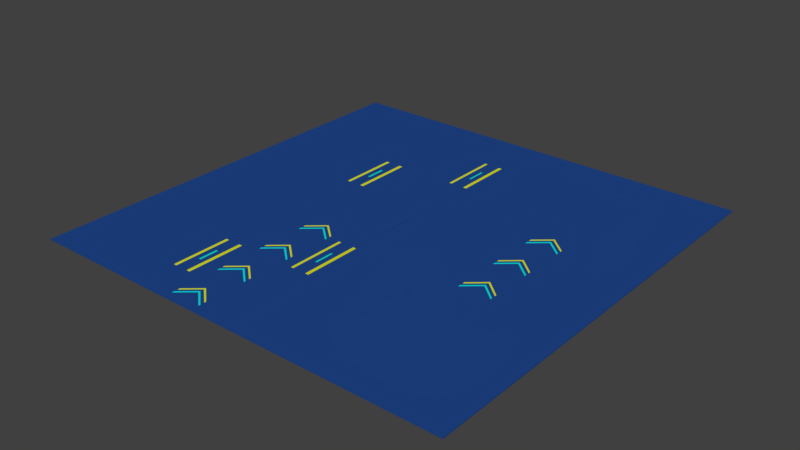 # Source: floor_2.blend  (saved by Blender 2.79.0; exported with 4.5.12 LTS)
import bpy
from mathutils import Matrix  # noqa: F401  (used for matrix-valued properties, if any)

bpy.ops.wm.read_factory_settings(use_empty=True)
scene = bpy.context.scene
scene.name = 'Scene'

# ---- collections
col_collection_1 = bpy.data.collections.new('Collection 1'); scene.collection.children.link(col_collection_1)

# ---- materials (node trees are filled in below, after node groups)
mat_material_004 = bpy.data.materials.new('Material.004')
mat_material_004.alpha_threshold = 0.0
mat_material_004.use_transparent_shadow = False
mat_material_004.diffuse_color = (0.002806, 0.8, 0.8, 1.0)
mat_material_004.roughness = 0.5
mat_material_001 = bpy.data.materials.new('Material.001')
mat_material_001.alpha_threshold = 0.0
mat_material_001.use_transparent_shadow = False
mat_material_001.diffuse_color = (0.7453, 0.8, 0.004653, 1.0)
mat_material_001.roughness = 0.5
mat_material = bpy.data.materials.new('Material')
mat_material.alpha_threshold = 0.0
mat_material.use_transparent_shadow = False
mat_material.diffuse_color = (0.01496, 0.06344, 0.2668, 1.0)
mat_material.roughness = 0.5
mat_material_002 = bpy.data.materials.new('Material.002')
mat_material_002.alpha_threshold = 0.0
mat_material_002.use_transparent_shadow = False
mat_material_002.diffuse_color = (0.002573, 0.8, 0.6685, 1.0)
mat_material_002.roughness = 0.5

# ---- material node trees

# ---- world
world_world = bpy.data.worlds.new('World'); scene.world = world_world
world_world.color = (0.05088, 0.05088, 0.05088)
world_world.use_sun_shadow = False
world_world.sun_shadow_jitter_overblur = 0.0
world_world.cycles.sampling_method = 'MANUAL'

# ---- meshes
me_plane_014 = bpy.data.meshes.new('Plane.014')
me_plane_014.from_pydata([(-0.6695, -2.702, -0.02865), (0.6695, -2.702, -0.02865), (0.0, -2.128, -0.02865), (-0.6695, -2.604, -0.02865), (0.6695, -2.616, -0.02865), (0.0, -2.03, -0.02865), (-0.6695, -2.453, -0.02865), (0.6695, -2.453, -0.02865), (0.0, -1.879, -0.02865), (-0.6695, -2.355, -0.02865), (0.6695, -2.367, -0.02865), (0.0, -1.781, -0.02865)], [], [(0, 2, 5, 3), (2, 1, 4, 5), (6, 8, 11, 9), (8, 7, 10, 11)])
me_plane_014.polygons.foreach_set('material_index', [0, 0, 1, 1])
me_plane_014.materials.append(mat_material_004)
me_plane_014.materials.append(mat_material_001)
me_plane_014.use_remesh_preserve_volume = False
me_plane_014.use_remesh_preserve_attributes = False
me_plane_014.use_mirror_vertex_groups = False
me_plane_014.update()
me_plane_012 = bpy.data.meshes.new('Plane.012')
me_plane_012.from_pydata([(-0.6695, -2.702, -0.02865), (0.6695, -2.702, -0.02865), (0.0, -2.128, -0.02865), (-0.6695, -2.604, -0.02865), (0.6695, -2.616, -0.02865), (0.0, -2.03, -0.02865), (-0.6695, -2.453, -0.02865), (0.6695, -2.453, -0.02865), (0.0, -1.879, -0.02865), (-0.6695, -2.355, -0.02865), (0.6695, -2.367, -0.02865), (0.0, -1.781, -0.02865)], [], [(0, 2, 5, 3), (2, 1, 4, 5), (6, 8, 11, 9), (8, 7, 10, 11)])
me_plane_012.polygons.foreach_set('material_index', [0, 0, 1, 1])
me_plane_012.materials.append(mat_material_004)
me_plane_012.materials.append(mat_material_001)
me_plane_012.use_remesh_preserve_volume = False
me_plane_012.use_remesh_preserve_attributes = False
me_plane_012.use_mirror_vertex_groups = False
me_plane_012.update()
me_plane_011 = bpy.data.meshes.new('Plane.011')
me_plane_011.from_pydata([(-1.0, -1.0, 0.0), (1.0, -1.0, 0.0), (-1.0, 1.0, 0.0), (1.0, 1.0, 0.0), (-1.0, 0.8182, 0.0), (-1.0, 0.6364, 0.0), (-1.0, 0.4545, 0.0), (-1.0, 0.2727, 0.0), (-1.0, 0.09091, 0.0), (-1.0, -0.09091, 0.0), (-1.0, -0.2727, 0.0), (-1.0, -0.4545, 0.0), (-1.0, -0.6364, 0.0), (-1.0, -0.8182, 0.0), (1.0, -0.8182, 0.0), (1.0, -0.6364, 0.0), (1.0, -0.4545, 0.0), (1.0, -0.2727, 0.0), (1.0, -0.09091, 0.0), (1.0, 0.09091, 0.0), (1.0, 0.2727, 0.0), (1.0, 0.4545, 0.0), (1.0, 0.6364, 0.0), (1.0, 0.8182, 0.0), (-0.8182, -1.0, 0.0), (-0.6364, -1.0, 0.0), (-0.4545, -1.0, 0.0), (-0.2727, -1.0, 0.0), (-0.09091, -1.0, 0.0), (0.09091, -1.0, 0.0), (0.2727, -1.0, 0.0), (0.4545, -1.0, 0.0), (0.6364, -1.0, 0.0), (0.8182, -1.0, 0.0), (0.8182, 1.0, 0.0), (0.6364, 1.0, 0.0), (0.4545, 1.0, 0.0), (0.2727, 1.0, 0.0), (0.09091, 1.0, 0.0), (-0.09091, 1.0, 0.0), (-0.2727, 1.0, 0.0), (-0.4545, 1.0, 0.0), (-0.6364, 1.0, 0.0), (-0.8182, 1.0, 0.0), (0.8182, -0.8182, 0.0), (0.6364, -0.8182, 0.0), (0.4545, -0.8182, 0.0), (0.2727, -0.8182, 0.0), (0.09091, -0.8182, 0.0), (-0.09091, -0.8182, 0.0), (-0.2727, -0.8182, 0.0), (-0.4545, -0.8182, 0.0), (-0.6364, -0.8182, 0.0), (-0.8182, -0.8182, 0.0), (0.8182, -0.6364, 0.0), (0.6364, -0.6364, 0.0), (0.4545, -0.6364, 0.0), (0.2727, -0.6364, 0.0), (0.09091, -0.6364, 0.0), (-0.09091, -0.6364, 0.0), (-0.2727, -0.6364, 0.0), (-0.4545, -0.6364, 0.0), (-0.6364, -0.6364, 0.0), (-0.8182, -0.6364, 0.0), (0.8182, -0.4545, 0.0), (0.6364, -0.4545, 0.0), (0.4545, -0.4545, 0.0), (0.2727, -0.4545, 0.0), (0.09091, -0.4545, 0.0), (-0.09091, -0.4545, 0.0), (-0.2727, -0.4545, 0.0), (-0.4545, -0.4545, 0.0), (-0.6364, -0.4545, 0.0), (-0.8182, -0.4545, 0.0), (0.8182, -0.2727, 0.0), (0.6364, -0.2727, 0.0), (0.4545, -0.2727, 0.0), (0.2727, -0.2727, 0.0), (0.09091, -0.2727, 0.0), (-0.09091, -0.2727, 0.0), (-0.2727, -0.2727, 0.0), (-0.4545, -0.2727, 0.0), (-0.6364, -0.2727, 0.0), (-0.8182, -0.2727, 0.0), (0.8182, -0.09091, 0.0), (0.6364, -0.09091, 0.0), (0.4545, -0.09091, 0.0), (0.2727, -0.09091, 0.0), (0.09091, -0.09091, 0.0), (-0.09091, -0.09091, 0.0), (-0.2727, -0.09091, 0.0), (-0.4545, -0.09091, 0.0), (-0.6364, -0.09091, 0.0), (-0.8182, -0.09091, 0.0), (0.8182, 0.09091, 0.0), (0.6364, 0.09091, 0.0), (0.4545, 0.09091, 0.0), (0.2727, 0.09091, 0.0), (0.09091, 0.09091, 0.0), (-0.09091, 0.09091, 0.0), (-0.2727, 0.09091, 0.0), (-0.4545, 0.09091, 0.0), (-0.6364, 0.09091, 0.0), (-0.8182, 0.09091, 0.0), (0.8182, 0.2727, 0.0), (0.6364, 0.2727, 0.0), (0.4545, 0.2727, 0.0), (0.2727, 0.2727, 0.0), (0.09091, 0.2727, 0.0), (-0.09091, 0.2727, 0.0), (-0.2727, 0.2727, 0.0), (-0.4545, 0.2727, 0.0), (-0.6364, 0.2727, 0.0), (-0.8182, 0.2727, 0.0), (0.8182, 0.4545, 0.0), (0.6364, 0.4545, 0.0), (0.4545, 0.4545, 0.0), (0.2727, 0.4545, 0.0), (0.09091, 0.4545, 0.0), (-0.09091, 0.4545, 0.0), (-0.2727, 0.4545, 0.0), (-0.4545, 0.4545, 0.0), (-0.6364, 0.4545, 0.0), (-0.8182, 0.4545, 0.0), (0.8182, 0.6364, 0.0), (0.6364, 0.6364, 0.0), (0.4545, 0.6364, 0.0), (0.2727, 0.6364, 0.0), (0.09091, 0.6364, 0.0), (-0.09091, 0.6364, 0.0), (-0.2727, 0.6364, 0.0), (-0.4545, 0.6364, 0.0), (-0.6364, 0.6364, 0.0), (-0.8182, 0.6364, 0.0), (0.8182, 0.8182, 0.0), (0.6364, 0.8182, 0.0), (0.4545, 0.8182, 0.0), (0.2727, 0.8182, 0.0), (0.09091, 0.8182, 0.0), (-0.09091, 0.8182, 0.0), (-0.2727, 0.8182, 0.0), (-0.4545, 0.8182, 0.0), (-0.6364, 0.8182, 0.0), (-0.8182, 0.8182, 0.0)], [], [(134, 23, 3, 34), (33, 1, 14, 44), (44, 14, 15, 54), (54, 15, 16, 64), (64, 16, 17, 74), (74, 17, 18, 84), (84, 18, 19, 94), (94, 19, 20, 104), (104, 20, 21, 114), (114, 21, 22, 124), (124, 22, 23, 134), (5, 133, 143, 4), (133, 132, 142, 143), (132, 131, 141, 142), (131, 130, 140, 141), (130, 129, 139, 140), (129, 128, 138, 139), (128, 127, 137, 138), (127, 126, 136, 137), (126, 125, 135, 136), (125, 124, 134, 135), (6, 123, 133, 5), (123, 122, 132, 133), (122, 121, 131, 132), (121, 120, 130, 131), (120, 119, 129, 130), (119, 118, 128, 129), (118, 117, 127, 128), (117, 116, 126, 127), (116, 115, 125, 126), (115, 114, 124, 125), (7, 113, 123, 6), (113, 112, 122, 123), (112, 111, 121, 122), (111, 110, 120, 121), (110, 109, 119, 120), (109, 108, 118, 119), (108, 107, 117, 118), (107, 106, 116, 117), (106, 105, 115, 116), (105, 104, 114, 115), (8, 103, 113, 7), (103, 102, 112, 113), (102, 101, 111, 112), (101, 100, 110, 111), (100, 99, 109, 110), (99, 98, 108, 109), (98, 97, 107, 108), (97, 96, 106, 107), (96, 95, 105, 106), (95, 94, 104, 105), (9, 93, 103, 8), (93, 92, 102, 103), (92, 91, 101, 102), (91, 90, 100, 101), (90, 89, 99, 100), (89, 88, 98, 99), (88, 87, 97, 98), (87, 86, 96, 97), (86, 85, 95, 96), (85, 84, 94, 95), (10, 83, 93, 9), (83, 82, 92, 93), (82, 81, 91, 92), (81, 80, 90, 91), (80, 79, 89, 90), (79, 78, 88, 89), (78, 77, 87, 88), (77, 76, 86, 87), (76, 75, 85, 86), (75, 74, 84, 85), (11, 73, 83, 10), (73, 72, 82, 83), (72, 71, 81, 82), (71, 70, 80, 81), (70, 69, 79, 80), (69, 68, 78, 79), (68, 67, 77, 78), (67, 66, 76, 77), (66, 65, 75, 76), (65, 64, 74, 75), (12, 63, 73, 11), (63, 62, 72, 73), (62, 61, 71, 72), (61, 60, 70, 71), (60, 59, 69, 70), (59, 58, 68, 69), (58, 57, 67, 68), (57, 56, 66, 67), (56, 55, 65, 66), (55, 54, 64, 65), (13, 53, 63, 12), (53, 52, 62, 63), (52, 51, 61, 62), (51, 50, 60, 61), (50, 49, 59, 60), (49, 48, 58, 59), (48, 47, 57, 58), (47, 46, 56, 57), (46, 45, 55, 56), (45, 44, 54, 55), (0, 24, 53, 13), (24, 25, 52, 53), (25, 26, 51, 52), (26, 27, 50, 51), (27, 28, 49, 50), (28, 29, 48, 49), (29, 30, 47, 48), (30, 31, 46, 47), (31, 32, 45, 46), (32, 33, 44, 45), (4, 143, 43, 2), (143, 142, 42, 43), (142, 141, 41, 42), (141, 140, 40, 41), (140, 139, 39, 40), (139, 138, 38, 39), (138, 137, 37, 38), (137, 136, 36, 37), (136, 135, 35, 36), (135, 134, 34, 35)])
me_plane_011.materials.append(mat_material)
me_plane_011.use_remesh_preserve_volume = False
me_plane_011.use_remesh_preserve_attributes = False
me_plane_011.use_mirror_vertex_groups = False
me_plane_011.update()
me_plane = bpy.data.meshes.new('Plane')
me_plane.from_pydata([(-1.0, -1.0, 0.0), (1.0, -1.0, 0.0), (-1.0, 1.0, 0.0), (1.0, 1.0, 0.0), (-1.0, 0.8182, 0.0), (-1.0, 0.6364, 0.0), (-1.0, 0.4545, 0.0), (-1.0, 0.2727, 0.0), (-1.0, 0.09091, 0.0), (-1.0, -0.09091, 0.0), (-1.0, -0.2727, 0.0), (-1.0, -0.4545, 0.0), (-1.0, -0.6364, 0.0), (-1.0, -0.8182, 0.0), (1.0, -0.8182, 0.0), (1.0, -0.6364, 0.0), (1.0, -0.4545, 0.0), (1.0, -0.2727, 0.0), (1.0, -0.09091, 0.0), (1.0, 0.09091, 0.0), (1.0, 0.2727, 0.0), (1.0, 0.4545, 0.0), (1.0, 0.6364, 0.0), (1.0, 0.8182, 0.0), (-0.8182, -1.0, 0.0), (-0.6364, -1.0, 0.0), (-0.4545, -1.0, 0.0), (-0.2727, -1.0, 0.0), (-0.09091, -1.0, 0.0), (0.09091, -1.0, 0.0), (0.2727, -1.0, 0.0), (0.4545, -1.0, 0.0), (0.6364, -1.0, 0.0), (0.8182, -1.0, 0.0), (0.8182, 1.0, 0.0), (0.6364, 1.0, 0.0), (0.4545, 1.0, 0.0), (0.2727, 1.0, 0.0), (0.09091, 1.0, 0.0), (-0.09091, 1.0, 0.0), (-0.2727, 1.0, 0.0), (-0.4545, 1.0, 0.0), (-0.6364, 1.0, 0.0), (-0.8182, 1.0, 0.0), (0.8182, -0.8182, 0.0), (0.6364, -0.8182, 0.0), (0.4545, -0.8182, 0.0), (0.2727, -0.8182, 0.0), (0.09091, -0.8182, 0.0), (-0.09091, -0.8182, 0.0), (-0.2727, -0.8182, 0.0), (-0.4545, -0.8182, 0.0), (-0.6364, -0.8182, 0.0), (-0.8182, -0.8182, 0.0), (0.8182, -0.6364, 0.0), (0.6364, -0.6364, 0.0), (0.4545, -0.6364, 0.0), (0.2727, -0.6364, 0.0), (0.09091, -0.6364, 0.0), (-0.09091, -0.6364, 0.0), (-0.2727, -0.6364, 0.0), (-0.4545, -0.6364, 0.0), (-0.6364, -0.6364, 0.0), (-0.8182, -0.6364, 0.0), (0.8182, -0.4545, 0.0), (0.6364, -0.4545, 0.0), (0.4545, -0.4545, 0.0), (0.2727, -0.4545, 0.0), (0.09091, -0.4545, 0.0), (-0.09091, -0.4545, 0.0), (-0.2727, -0.4545, 0.0), (-0.4545, -0.4545, 0.0), (-0.6364, -0.4545, 0.0), (-0.8182, -0.4545, 0.0), (0.8182, -0.2727, 0.0), (0.6364, -0.2727, 0.0), (0.4545, -0.2727, 0.0), (0.2727, -0.2727, 0.0), (0.09091, -0.2727, 0.0), (-0.09091, -0.2727, 0.0), (-0.2727, -0.2727, 0.0), (-0.4545, -0.2727, 0.0), (-0.6364, -0.2727, 0.0), (-0.8182, -0.2727, 0.0), (0.8182, -0.09091, 0.0), (0.6364, -0.09091, 0.0), (0.4545, -0.09091, 0.0), (0.2727, -0.09091, 0.0), (0.09091, -0.09091, 0.0), (-0.09091, -0.09091, 0.0), (-0.2727, -0.09091, 0.0), (-0.4545, -0.09091, 0.0), (-0.6364, -0.09091, 0.0), (-0.8182, -0.09091, 0.0), (0.8182, 0.09091, 0.0), (0.6364, 0.09091, 0.0), (0.4545, 0.09091, 0.0), (0.2727, 0.09091, 0.0), (0.09091, 0.09091, 0.0), (-0.09091, 0.09091, 0.0), (-0.2727, 0.09091, 0.0), (-0.4545, 0.09091, 0.0), (-0.6364, 0.09091, 0.0), (-0.8182, 0.09091, 0.0), (0.8182, 0.2727, 0.0), (0.6364, 0.2727, 0.0), (0.4545, 0.2727, 0.0), (0.2727, 0.2727, 0.0), (0.09091, 0.2727, 0.0), (-0.09091, 0.2727, 0.0), (-0.2727, 0.2727, 0.0), (-0.4545, 0.2727, 0.0), (-0.6364, 0.2727, 0.0), (-0.8182, 0.2727, 0.0), (0.8182, 0.4545, 0.0), (0.6364, 0.4545, 0.0), (0.4545, 0.4545, 0.0), (0.2727, 0.4545, 0.0), (0.09091, 0.4545, 0.0), (-0.09091, 0.4545, 0.0), (-0.2727, 0.4545, 0.0), (-0.4545, 0.4545, 0.0), (-0.6364, 0.4545, 0.0), (-0.8182, 0.4545, 0.0), (0.8182, 0.6364, 0.0), (0.6364, 0.6364, 0.0), (0.4545, 0.6364, 0.0), (0.2727, 0.6364, 0.0), (0.09091, 0.6364, 0.0), (-0.09091, 0.6364, 0.0), (-0.2727, 0.6364, 0.0), (-0.4545, 0.6364, 0.0), (-0.6364, 0.6364, 0.0), (-0.8182, 0.6364, 0.0), (0.8182, 0.8182, 0.0), (0.6364, 0.8182, 0.0), (0.4545, 0.8182, 0.0), (0.2727, 0.8182, 0.0), (0.09091, 0.8182, 0.0), (-0.09091, 0.8182, 0.0), (-0.2727, 0.8182, 0.0), (-0.4545, 0.8182, 0.0), (-0.6364, 0.8182, 0.0), (-0.8182, 0.8182, 0.0), (0.2395, -1.0, 0.0), (0.2395, 1.0, 0.0), (0.2395, -0.8182, 0.0), (0.2395, -0.6364, 0.0), (0.2395, -0.4545, 0.0), (0.2395, -0.2727, 0.0), (0.2395, -0.09091, 0.0), (0.2395, 0.09091, 0.0), (0.2395, 0.2727, 0.0), (0.2395, 0.4545, 0.0), (0.2395, 0.6364, 0.0), (0.2395, 0.8182, 0.0), (0.1205, 1.0, 0.0), (0.1205, -0.8182, 0.0), (0.1205, -0.6364, 0.0), (0.1205, -0.4545, 0.0), (0.1205, -0.2727, 0.0), (0.1205, -0.09091, 0.0), (0.1205, 0.09091, 0.0), (0.1205, 0.2727, 0.0), (0.1205, 0.4545, 0.0), (0.1205, 0.6364, 0.0), (0.1205, 0.8182, 0.0), (0.1205, -1.0, 0.0), (0.1919, -1.0, 0.0), (0.1919, 1.0, 0.0), (0.1919, -0.8182, 0.0), (0.1919, -0.6364, 0.0), (0.1919, -0.4545, 0.0), (0.1919, -0.2727, 0.0), (0.1919, -0.09091, 0.0), (0.1919, 0.09091, 0.0), (0.1919, 0.2727, 0.0), (0.1919, 0.4545, 0.0), (0.1919, 0.6364, 0.0), (0.1919, 0.8182, 0.0), (0.1709, 1.0, 0.0), (0.1709, -0.8182, 0.0), (0.1709, -0.6364, 0.0), (0.1709, -0.4545, 0.0), (0.1709, -0.2727, 0.0), (0.1709, -0.09091, 0.0), (0.1709, 0.09091, 0.0), (0.1709, 0.2727, 0.0), (0.1709, 0.4545, 0.0), (0.1709, 0.6364, 0.0), (0.1709, 0.8182, 0.0), (0.1709, -1.0, 0.0), (0.9717, -1.0, 0.0), (0.9717, 1.0, 0.0), (0.9717, -0.8182, 0.0), (0.9717, -0.6364, 0.0), (0.9717, -0.4545, 0.0), (0.9717, -0.2727, 0.0), (0.9717, -0.09091, 0.0), (0.9717, 0.09091, 0.0), (0.9717, 0.2727, 0.0), (0.9717, 0.4545, 0.0), (0.9717, 0.6364, 0.0), (0.9717, 0.8182, 0.0), (0.8444, 1.0, 0.0), (0.8444, -0.8182, 0.0), (0.8444, -0.6364, 0.0), (0.8444, -0.4545, 0.0), (0.8444, -0.2727, 0.0), (0.8444, -0.09091, 0.0), (0.8444, 0.09091, 0.0), (0.8444, 0.2727, 0.0), (0.8444, 0.4545, 0.0), (0.8444, 0.6364, 0.0), (0.8444, 0.8182, 0.0), (0.8444, -1.0, 0.0), (0.9207, -1.0, 0.0), (0.9207, 1.0, 0.0), (0.9207, -0.8182, 0.0), (0.9207, -0.6364, 0.0), (0.9207, -0.4545, 0.0), (0.9207, -0.2727, 0.0), (0.9207, -0.09091, 0.0), (0.9207, 0.09091, 0.0), (0.9207, 0.2727, 0.0), (0.9207, 0.4545, 0.0), (0.9207, 0.6364, 0.0), (0.9207, 0.8182, 0.0), (0.9034, 1.0, 0.0), (0.9034, -0.8182, 0.0), (0.9034, -0.6364, 0.0), (0.9034, -0.4545, 0.0), (0.9034, -0.2727, 0.0), (0.9034, -0.09091, 0.0), (0.9034, 0.09091, 0.0), (0.9034, 0.2727, 0.0), (0.9034, 0.4545, 0.0), (0.9034, 0.6364, 0.0), (0.9034, 0.8182, 0.0), (0.9034, -1.0, 0.0)], [], [(203, 23, 3, 193), (192, 1, 14, 194), (194, 14, 15, 195), (195, 15, 16, 196), (196, 16, 17, 197), (197, 17, 18, 198), (198, 18, 19, 199), (199, 19, 20, 200), (200, 20, 21, 201), (201, 21, 22, 202), (202, 22, 23, 203), (5, 133, 143, 4), (133, 132, 142, 143), (132, 131, 141, 142), (131, 130, 140, 141), (130, 129, 139, 140), (129, 128, 138, 139), (154, 127, 137, 155), (127, 126, 136, 137), (126, 125, 135, 136), (125, 124, 134, 135), (6, 123, 133, 5), (123, 122, 132, 133), (122, 121, 131, 132), (121, 120, 130, 131), (120, 119, 129, 130), (119, 118, 128, 129), (153, 117, 127, 154), (117, 116, 126, 127), (116, 115, 125, 126), (115, 114, 124, 125), (7, 113, 123, 6), (113, 112, 122, 123), (112, 111, 121, 122), (111, 110, 120, 121), (110, 109, 119, 120), (109, 108, 118, 119), (152, 107, 117, 153), (107, 106, 116, 117), (106, 105, 115, 116), (105, 104, 114, 115), (8, 103, 113, 7), (103, 102, 112, 113), (102, 101, 111, 112), (101, 100, 110, 111), (100, 99, 109, 110), (99, 98, 108, 109), (151, 97, 107, 152), (97, 96, 106, 107), (96, 95, 105, 106), (95, 94, 104, 105), (9, 93, 103, 8), (93, 92, 102, 103), (92, 91, 101, 102), (91, 90, 100, 101), (90, 89, 99, 100), (89, 88, 98, 99), (150, 87, 97, 151), (87, 86, 96, 97), (86, 85, 95, 96), (85, 84, 94, 95), (10, 83, 93, 9), (83, 82, 92, 93), (82, 81, 91, 92), (81, 80, 90, 91), (80, 79, 89, 90), (79, 78, 88, 89), (149, 77, 87, 150), (77, 76, 86, 87), (76, 75, 85, 86), (75, 74, 84, 85), (11, 73, 83, 10), (73, 72, 82, 83), (72, 71, 81, 82), (71, 70, 80, 81), (70, 69, 79, 80), (69, 68, 78, 79), (148, 67, 77, 149), (67, 66, 76, 77), (66, 65, 75, 76), (65, 64, 74, 75), (12, 63, 73, 11), (63, 62, 72, 73), (62, 61, 71, 72), (61, 60, 70, 71), (60, 59, 69, 70), (59, 58, 68, 69), (147, 57, 67, 148), (57, 56, 66, 67), (56, 55, 65, 66), (55, 54, 64, 65), (13, 53, 63, 12), (53, 52, 62, 63), (52, 51, 61, 62), (51, 50, 60, 61), (50, 49, 59, 60), (49, 48, 58, 59), (146, 47, 57, 147), (47, 46, 56, 57), (46, 45, 55, 56), (45, 44, 54, 55), (0, 24, 53, 13), (24, 25, 52, 53), (25, 26, 51, 52), (26, 27, 50, 51), (27, 28, 49, 50), (28, 29, 48, 49), (144, 30, 47, 146), (30, 31, 46, 47), (31, 32, 45, 46), (32, 33, 44, 45), (4, 143, 43, 2), (143, 142, 42, 43), (142, 141, 41, 42), (141, 140, 40, 41), (140, 139, 39, 40), (139, 138, 38, 39), (155, 137, 37, 145), (137, 136, 36, 37), (136, 135, 35, 36), (135, 134, 34, 35), (179, 155, 145, 169), (168, 144, 146, 170), (170, 146, 147, 171), (171, 147, 148, 172), (172, 148, 149, 173), (173, 149, 150, 174), (174, 150, 151, 175), (175, 151, 152, 176), (176, 152, 153, 177), (177, 153, 154, 178), (178, 154, 155, 179), (128, 165, 166, 138), (118, 164, 165, 128), (108, 163, 164, 118), (98, 162, 163, 108), (88, 161, 162, 98), (78, 160, 161, 88), (68, 159, 160, 78), (58, 158, 159, 68), (48, 157, 158, 58), (29, 167, 157, 48), (138, 166, 156, 38), (189, 178, 179, 190), (188, 177, 178, 189), (187, 176, 177, 188), (186, 175, 176, 187), (185, 174, 175, 186), (184, 173, 174, 185), (183, 172, 173, 184), (182, 171, 172, 183), (181, 170, 171, 182), (191, 168, 170, 181), (190, 179, 169, 180), (166, 190, 180, 156), (167, 191, 181, 157), (157, 181, 182, 158), (158, 182, 183, 159), (159, 183, 184, 160), (160, 184, 185, 161), (161, 185, 186, 162), (162, 186, 187, 163), (163, 187, 188, 164), (164, 188, 189, 165), (165, 189, 190, 166), (226, 202, 203, 227), (225, 201, 202, 226), (224, 200, 201, 225), (223, 199, 200, 224), (222, 198, 199, 223), (221, 197, 198, 222), (220, 196, 197, 221), (219, 195, 196, 220), (218, 194, 195, 219), (216, 192, 194, 218), (227, 203, 193, 217), (134, 214, 204, 34), (33, 215, 205, 44), (44, 205, 206, 54), (54, 206, 207, 64), (64, 207, 208, 74), (74, 208, 209, 84), (84, 209, 210, 94), (94, 210, 211, 104), (104, 211, 212, 114), (114, 212, 213, 124), (124, 213, 214, 134), (238, 227, 217, 228), (239, 216, 218, 229), (229, 218, 219, 230), (230, 219, 220, 231), (231, 220, 221, 232), (232, 221, 222, 233), (233, 222, 223, 234), (234, 223, 224, 235), (235, 224, 225, 236), (236, 225, 226, 237), (237, 226, 227, 238), (213, 237, 238, 214), (212, 236, 237, 213), (211, 235, 236, 212), (210, 234, 235, 211), (209, 233, 234, 210), (208, 232, 233, 209), (207, 231, 232, 208), (206, 230, 231, 207), (205, 229, 230, 206), (215, 239, 229, 205), (214, 238, 228, 204)])
me_plane.polygons.foreach_set('material_index', [0, 0, 0, 0, 0, 0, 1, 1, 1, 0, 0, 0, 0, 0, 0, 0, 0, 0, 0, 0, 0, 0, 0, 0, 0, 0, 0, 0, 0, 0, 0, 0, 0, 0, 0, 0, 0, 0, 0, 0, 0, 0, 0, 0, 0, 0, 0, 0, 0, 0, 0, 0, 0, 0, 0, 0, 0, 0, 0, 0, 0, 0, 0, 0, 0, 0, 0, 1, 0, 0, 0, 0, 0, 0, 0, 0, 0, 1, 0, 0, 0, 0, 0, 0, 0, 0, 0, 1, 0, 0, 0, 0, 0, 0, 0, 0, 0, 0, 0, 0, 0, 0, 0, 0, 0, 0, 0, 0, 0, 0, 0, 0, 0, 0, 0, 0, 0, 0, 0, 0, 0, 0, 0, 0, 0, 0, 0, 0, 0, 0, 0, 0, 0, 0, 0, 0, 0, 1, 1, 1, 0, 0, 0, 0, 0, 0, 0, 0, 0, 2, 0, 0, 0, 0, 0, 0, 0, 0, 0, 0, 0, 0, 0, 0, 0, 0, 0, 0, 0, 0, 0, 0, 0, 0, 0, 0, 0, 0, 0, 0, 0, 0, 1, 1, 1, 0, 0, 0, 0, 0, 0, 0, 0, 0, 2, 0, 0, 0, 0, 0, 0, 0, 0, 0, 0, 0, 0, 0, 0])
me_plane.materials.append(mat_material)
me_plane.materials.append(mat_material_001)
me_plane.materials.append(mat_material_002)
me_plane.use_remesh_preserve_volume = False
me_plane.use_remesh_preserve_attributes = False
me_plane.use_mirror_vertex_groups = False
me_plane.update()

# ---- objects
ob_plane_001 = bpy.data.objects.new('Plane.001', me_plane_014)
ob_plane = bpy.data.objects.new('Plane', me_plane_012)
ob_plane_000 = bpy.data.objects.new('Plane.000', me_plane_011)
ob_plane_007 = bpy.data.objects.new('Plane.007', me_plane)

# ---- transforms, parenting, visibility, modifiers, constraints
ob_plane_001.location = (2.001, 1.926, -4.368e-05)
ob_plane_001.scale = (0.7679, 0.7679, 0.7679)
ob_plane_001.lineart.crease_threshold = 0.0
_m = ob_plane_001.modifiers.new('Solidify', 'SOLIDIFY')
_m.thickness = 0.06
_m.offset = 0.136
_m.nonmanifold_thickness_mode = 'FIXED'
_m.nonmanifold_merge_threshold = 0.0003
_m = ob_plane_001.modifiers.new('Array', 'ARRAY')
_m.count = 3
_m.constant_offset_displace = (0.0, 0.0, 0.0)
_m.relative_offset_displace = (0.0, 2.2, 0.0)
ob_plane.location = (-3.494, -3.066, -4.368e-05)
ob_plane.scale = (0.7679, 0.7679, 0.7679)
ob_plane.lineart.crease_threshold = 0.0
_m = ob_plane.modifiers.new('Solidify', 'SOLIDIFY')
_m.thickness = 0.06
_m.offset = 0.136
_m.nonmanifold_thickness_mode = 'FIXED'
_m.nonmanifold_merge_threshold = 0.0003
_m = ob_plane.modifiers.new('Array', 'ARRAY')
_m.count = 4
_m.constant_offset_displace = (0.0, 0.0, 0.0)
_m.relative_offset_displace = (0.0, 2.2, 0.0)
ob_plane_000.location = (1.556, -1.901, -4.604e-05)
ob_plane_000.scale = (3.5, 3.5, 3.5)
ob_plane_000.lineart.crease_threshold = 0.0
_m = ob_plane_000.modifiers.new('Array', 'ARRAY')
_m.constant_offset_displace = (0.0, 0.0, 0.0)
_m.relative_offset_displace = (0.0, 1.0, 0.0)
_m = ob_plane_000.modifiers.new('Solidify', 'SOLIDIFY')
_m.nonmanifold_thickness_mode = 'FIXED'
_m.nonmanifold_merge_threshold = 0.0003
ob_plane_007.location = (-5.461, -1.901, -4.604e-05)
ob_plane_007.scale = (3.5, 3.5, 3.5)
ob_plane_007.lineart.crease_threshold = 0.0
_m = ob_plane_007.modifiers.new('Array', 'ARRAY')
_m.constant_offset_displace = (0.0, 0.0, 0.0)
_m.relative_offset_displace = (0.0, 1.0, 0.0)
_m = ob_plane_007.modifiers.new('Solidify', 'SOLIDIFY')
_m.nonmanifold_thickness_mode = 'FIXED'
_m.nonmanifold_merge_threshold = 0.0003

# ---- collection membership
col_collection_1.objects.link(ob_plane_001)
col_collection_1.objects.link(ob_plane)
col_collection_1.objects.link(ob_plane_000)
col_collection_1.objects.link(ob_plane_007)

# ---- scene / render settings (as saved in the file)
scene.frame_start = 1; scene.frame_end = 250; scene.frame_set(185)
scene.render.engine = 'BLENDER_EEVEE_NEXT'
scene.render.resolution_percentage = 50
scene.render.dither_intensity = 0.0
scene.cycles.use_denoising = False
scene.cycles.samples = 128
scene.cycles.sampling_pattern = 'TABULATED_SOBOL'
scene.cycles.use_adaptive_sampling = False
scene.cycles.use_light_tree = False
scene.cycles.blur_glossy = 0.0
scene.cycles.sample_clamp_indirect = 0.0
scene.view_settings.view_transform = 'Standard'
bpy.context.view_layer.update()

# ---- added for rendering (the .blend has no active camera and no usable light): camera, sun
cam_auto = bpy.data.cameras.new('AutoCamera')
cam_auto.lens = 50.0
cam_auto.sensor_width = 36.0
cam_auto.clip_end = 1000.0
ob_auto_camera = bpy.data.objects.new('AutoCamera', cam_auto)
scene.collection.objects.link(ob_auto_camera)
ob_auto_camera.location = (16.3771, -20.3965, 14.6449)
ob_auto_camera.rotation_euler = (1.09748, -7.21219e-08, 0.694738)
scene.camera = ob_auto_camera
light_auto_sun = bpy.data.lights.new('AutoSun', 'SUN')
light_auto_sun.energy = 3.0
light_auto_sun.angle = 0.0523599
ob_auto_sun = bpy.data.objects.new('AutoSun', light_auto_sun)
scene.collection.objects.link(ob_auto_sun)
ob_auto_sun.rotation_euler = (0.872665, 0.174533, 0.523599)
bpy.context.view_layer.update()
